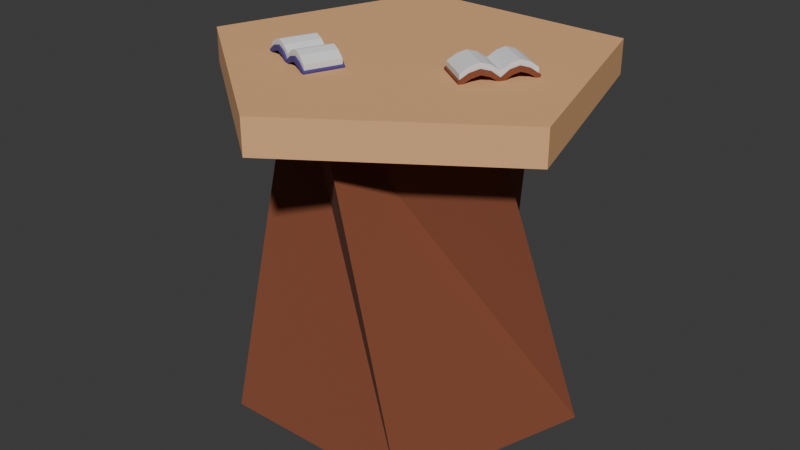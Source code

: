 # Source: crafting_bench.blend  (saved by Blender 4.5.88; exported with 4.5.12 LTS)
import bpy
from mathutils import Matrix  # noqa: F401  (used for matrix-valued properties, if any)

bpy.ops.wm.read_factory_settings(use_empty=True)
scene = bpy.context.scene
scene.name = 'Scene'

# ---- collections
col_collection = bpy.data.collections.new('Collection'); scene.collection.children.link(col_collection)

# ---- materials (node trees are filled in below, after node groups)
mat_material_002 = bpy.data.materials.new('Material.002')
mat_material_003 = bpy.data.materials.new('Material.003')
mat_material_005 = bpy.data.materials.new('Material.005')
mat_material_006 = bpy.data.materials.new('Material.006')

# ---- material node trees
mat_material_002.use_nodes = True; mat_material_002.node_tree.nodes.clear()
_N = mat_material_002.node_tree.nodes; _L = mat_material_002.node_tree.links
n0 = _N.new('ShaderNodeBsdfPrincipled'); n0.name = 'Principled BSDF'; n0.location = (-200, 100)
n0.inputs[0].default_value = (0.2259, 0.06549, 0.0299, 1.0)
n0.inputs[2].default_value = 1.0
n1 = _N.new('ShaderNodeOutputMaterial'); n1.name = 'Material Output'; n1.location = (200, 100)
_L.new(n0.outputs[0], n1.inputs[0])
n1.is_active_output = True
mat_material_003.use_nodes = True; mat_material_003.node_tree.nodes.clear()
_N = mat_material_003.node_tree.nodes; _L = mat_material_003.node_tree.links
n0 = _N.new('ShaderNodeBsdfPrincipled'); n0.name = 'Principled BSDF'; n0.location = (-200, 100)
n0.inputs[0].default_value = (0.8, 0.4356, 0.2005, 1.0)
n0.inputs[2].default_value = 1.0
n1 = _N.new('ShaderNodeOutputMaterial'); n1.name = 'Material Output'; n1.location = (200, 100)
_L.new(n0.outputs[0], n1.inputs[0])
n1.is_active_output = True
mat_material_005.use_nodes = True; mat_material_005.node_tree.nodes.clear()
_N = mat_material_005.node_tree.nodes; _L = mat_material_005.node_tree.links
n0 = _N.new('ShaderNodeBsdfPrincipled'); n0.name = 'Principled BSDF'; n0.location = (-200, 100)
n0.inputs[2].default_value = 1.0
n1 = _N.new('ShaderNodeOutputMaterial'); n1.name = 'Material Output'; n1.location = (200, 100)
_L.new(n0.outputs[0], n1.inputs[0])
n1.is_active_output = True
mat_material_006.use_nodes = True; mat_material_006.node_tree.nodes.clear()
_N = mat_material_006.node_tree.nodes; _L = mat_material_006.node_tree.links
n0 = _N.new('ShaderNodeBsdfPrincipled'); n0.name = 'Principled BSDF'; n0.location = (-200, 100)
n0.inputs[0].default_value = (0.07795, 0.05379, 0.2259, 1.0)
n0.inputs[2].default_value = 1.0
n1 = _N.new('ShaderNodeOutputMaterial'); n1.name = 'Material Output'; n1.location = (200, 100)
_L.new(n0.outputs[0], n1.inputs[0])
n1.is_active_output = True

# ---- world
world_world = bpy.data.worlds.new('World'); scene.world = world_world
world_world.use_nodes = True; world_world.node_tree.nodes.clear()
_N = world_world.node_tree.nodes; _L = world_world.node_tree.links
n0 = _N.new('ShaderNodeOutputWorld'); n0.name = 'World Output'; n0.location = (200, 100)
n1 = _N.new('ShaderNodeBackground'); n1.name = 'Background'; n1.location = (-200, 100)
n1.inputs[0].default_value = (0.05088, 0.05088, 0.05088, 1.0)
_L.new(n1.outputs[0], n0.inputs[0])
n0.is_active_output = True
world_world.color = (0.05088, 0.05088, 0.05088)
world_world.sun_shadow_jitter_overblur = 0.0

# ---- meshes
me_cylinder_001 = bpy.data.meshes.new('Cylinder.001')
me_cylinder_001.from_pydata([(0.0, 1.0, -1.0), (0.4211, 0.5464, 1.0), (0.9511, 0.309, -1.0), (0.6498, -0.2317, 1.0), (0.5878, -0.809, -1.0), (-0.01957, -0.6896, 1.0), (-0.5878, -0.809, -1.0), (-0.6619, -0.1945, 1.0), (-0.9511, 0.309, -1.0), (-0.3895, 0.5694, 1.0)], [], [(0, 1, 3, 2), (2, 3, 5, 4), (4, 5, 7, 6), (6, 7, 9, 8), (8, 9, 1, 0), (0, 2, 4, 6, 8), (3, 1, 9, 7, 5)])
me_cylinder_001.polygons.foreach_set('material_index', [0, 0, 0, 0, 0, 0, 1])
_uv = me_cylinder_001.uv_layers.new(name='UVMap')
_uv.uv.foreach_set('vector', [1.0, 0.5, 1.0, 1.0, 0.8, 1.0, 0.8, 0.5, 0.8, 0.5, 0.8, 1.0, 0.6, 1.0, 0.6, 0.5, 0.6, 0.5, 0.6, 1.0, 0.4, 1.0, 0.4, 0.5, 0.4, 0.5, 0.4, 1.0, 0.2, 1.0, 0.2, 0.5, 0.2, 0.5, 0.2, 1.0, 2.98e-08, 1.0, 2.98e-08, 0.5, 0.75, 0.49, 0.9783, 0.3242, 0.8911, 0.05584, 0.6089, 0.05584, 0.5217, 0.3242, 0.8, 1.0, 2.98e-08, 1.0, 0.2, 1.0, 0.4, 1.0, 0.6, 1.0])
me_cylinder_001.materials.append(mat_material_002)
me_cylinder_001.materials.append(mat_material_003)
me_cylinder_001.update()
me_cube = bpy.data.meshes.new('Cube')
me_cube.from_pydata([(-0.2146, -0.2146, -0.04292), (-0.2146, -0.2146, 0.04292), (-0.2146, 0.2146, -0.04292), (-0.2146, 0.2146, 0.04292), (0.2146, -0.2146, -0.04292), (0.2146, -0.2146, 0.04292), (0.2146, 0.2146, -0.04292), (0.2146, 0.2146, 0.04292), (-0.2146, 0.0, 0.05708), (-0.2146, 0.0, 0.1429), (0.2146, 0.0, 0.05708), (0.2146, 0.0, 0.1429), (-0.2146, 0.4146, 0.05708), (-0.2146, 0.4146, 0.1429), (0.2146, 0.4146, 0.05708), (0.2146, 0.4146, 0.1429), (-0.2146, 0.6146, -0.04292), (-0.2146, 0.6146, 0.04292), (0.2146, 0.6146, -0.04292), (0.2146, 0.6146, 0.04292), (-0.2146, -0.1073, 0.02708), (0.2146, -0.1073, 0.1129), (-0.2146, -0.1073, 0.1129), (0.2146, -0.1073, 0.02708), (-0.2146, 0.1073, 0.1129), (0.2146, 0.1073, 0.02708), (-0.2146, 0.1073, 0.02708), (0.2146, 0.1073, 0.1129), (0.2146, 0.3146, 0.1129), (-0.2146, 0.3146, 0.1129), (-0.2146, 0.3146, 0.02708), (0.2146, 0.3146, 0.02708), (-0.2146, 0.5146, 0.1129), (-0.2146, 0.5146, 0.02708), (0.2146, 0.5146, 0.02708), (0.2146, 0.5146, 0.1129)], [], [(26, 24, 3, 2), (29, 28, 15, 13), (23, 21, 5, 4), (4, 5, 1, 0), (20, 23, 4, 0), (21, 22, 1, 5), (27, 24, 9, 11), (26, 25, 10, 8), (25, 27, 11, 10), (20, 22, 9, 8), (33, 32, 17, 16), (30, 29, 13, 12), (28, 31, 14, 15), (31, 30, 12, 14), (16, 17, 19, 18), (35, 34, 18, 19), (34, 33, 16, 18), (32, 35, 19, 17), (0, 1, 22, 20), (11, 9, 22, 21), (8, 10, 23, 20), (10, 11, 21, 23), (6, 7, 27, 25), (2, 6, 25, 26), (7, 3, 24, 27), (8, 9, 24, 26), (6, 2, 30, 31), (7, 6, 31, 28), (2, 3, 29, 30), (3, 7, 28, 29), (13, 15, 35, 32), (14, 12, 33, 34), (15, 14, 34, 35), (12, 13, 32, 33)])
_uv = me_cube.uv_layers.new(name='UVMap')
_uv.uv.foreach_set('vector', [0.4332, 0.1875, 0.6832, 0.1875, 0.625, 0.25, 0.375, 0.25, 0.875, 0.5, 0.625, 0.5, 0.625, 0.5, 0.875, 0.5, 0.375, 0.6875, 0.625, 0.6875, 0.625, 0.75, 0.375, 0.75, 0.375, 0.75, 0.625, 0.75, 0.625, 1.0, 0.375, 1.0, 0.125, 0.6875, 0.375, 0.6875, 0.375, 0.75, 0.125, 0.75, 0.625, 0.6875, 0.875, 0.6875, 0.875, 0.75, 0.625, 0.75, 0.625, 0.567, 0.875, 0.567, 0.875, 0.625, 0.625, 0.625, 0.125, 0.567, 0.4332, 0.5625, 0.375, 0.625, 0.125, 0.625, 0.4332, 0.5625, 0.625, 0.567, 0.625, 0.625, 0.375, 0.625, 0.375, 0.0625, 0.625, 0.0625, 0.625, 0.125, 0.375, 0.125, 0.375, 0.25, 0.625, 0.25, 0.625, 0.25, 0.375, 0.25, 0.375, 0.25, 0.625, 0.25, 0.625, 0.25, 0.375, 0.25, 0.625, 0.5, 0.375, 0.5, 0.375, 0.5, 0.625, 0.5, 0.375, 0.5, 0.125, 0.5, 0.125, 0.5, 0.375, 0.5, 0.375, 0.25, 0.625, 0.25, 0.625, 0.5, 0.375, 0.5, 0.625, 0.5, 0.375, 0.5, 0.375, 0.5, 0.625, 0.5, 0.375, 0.5, 0.125, 0.5, 0.125, 0.5, 0.375, 0.5, 0.875, 0.5, 0.625, 0.5, 0.625, 0.5, 0.875, 0.5, 0.375, 0.0, 0.625, 0.0, 0.625, 0.0625, 0.375, 0.0625, 0.625, 0.625, 0.875, 0.625, 0.875, 0.6875, 0.625, 0.6875, 0.125, 0.625, 0.375, 0.625, 0.375, 0.6875, 0.125, 0.6875, 0.375, 0.625, 0.625, 0.625, 0.625, 0.6875, 0.375, 0.6875, 0.375, 0.5, 0.625, 0.5, 0.625, 0.567, 0.4332, 0.5625, 0.125, 0.5, 0.375, 0.5, 0.4332, 0.5625, 0.125, 0.567, 0.625, 0.5, 0.875, 0.5, 0.875, 0.567, 0.625, 0.567, 0.375, 0.125, 0.625, 0.125, 0.6832, 0.1875, 0.4332, 0.1875, 0.375, 0.5, 0.125, 0.5, 0.125, 0.5, 0.375, 0.5, 0.625, 0.5, 0.375, 0.5, 0.375, 0.5, 0.625, 0.5, 0.375, 0.25, 0.625, 0.25, 0.625, 0.25, 0.375, 0.25, 0.875, 0.5, 0.625, 0.5, 0.625, 0.5, 0.875, 0.5, 0.875, 0.5, 0.625, 0.5, 0.625, 0.5, 0.875, 0.5, 0.375, 0.5, 0.125, 0.5, 0.125, 0.5, 0.375, 0.5, 0.625, 0.5, 0.375, 0.5, 0.375, 0.5, 0.625, 0.5, 0.375, 0.25, 0.625, 0.25, 0.625, 0.25, 0.375, 0.25])
me_cube.materials.append(mat_material_005)
me_cube.update()
me_cube_001 = bpy.data.meshes.new('Cube.001')
me_cube_001.from_pydata([(-0.2146, -0.2146, -0.04292), (-0.2146, 0.2146, -0.04292), (0.2146, -0.2146, -0.04292), (0.2146, 0.2146, -0.04292), (-0.2146, 0.0, 0.05708), (0.2146, 0.0, 0.05708), (-0.2146, 0.4146, 0.05708), (0.2146, 0.4146, 0.05708), (-0.2146, 0.6146, -0.04292), (0.2146, 0.6146, -0.04292), (-0.2146, -0.1073, 0.02708), (0.2146, -0.1073, 0.02708), (0.2146, 0.1073, 0.02708), (-0.2146, 0.1073, 0.02708), (-0.2146, 0.3146, 0.02708), (0.2146, 0.3146, 0.02708), (-0.2146, 0.5146, 0.02708), (0.2146, 0.5146, 0.02708), (-0.2146, -0.2146, -0.06182), (-0.2146, 0.2146, -0.06182), (0.2146, -0.2146, -0.06182), (0.2146, 0.2146, -0.06182), (-0.2146, 1.575e-10, 0.03818), (0.2146, 1.575e-10, 0.03818), (-0.2146, 0.4146, 0.03818), (0.2146, 0.4146, 0.03818), (-0.2146, 0.6146, -0.06182), (0.2146, 0.6146, -0.06182), (-0.2146, -0.1073, 0.008177), (0.2146, -0.1073, 0.008177), (0.2146, 0.1073, 0.008177), (-0.2146, 0.1073, 0.008177), (-0.2146, 0.3146, 0.008177), (0.2146, 0.3146, 0.008177), (-0.2146, 0.5146, 0.008177), (0.2146, 0.5146, 0.008177)], [], [(10, 0, 2, 11), (13, 4, 5, 12), (15, 7, 6, 14), (17, 9, 8, 16), (4, 10, 11, 5), (1, 13, 12, 3), (3, 15, 14, 1), (7, 17, 16, 6), (28, 29, 20, 18), (31, 30, 23, 22), (33, 32, 24, 25), (35, 34, 26, 27), (22, 23, 29, 28), (19, 21, 30, 31), (21, 19, 32, 33), (25, 24, 34, 35), (5, 11, 29, 23), (15, 3, 21, 33), (10, 4, 22, 28), (11, 2, 20, 29), (16, 8, 26, 34), (0, 10, 28, 18), (1, 14, 32, 19), (17, 7, 25, 35), (12, 5, 23, 30), (7, 15, 33, 25), (3, 12, 30, 21), (13, 1, 19, 31), (8, 9, 27, 26), (2, 0, 18, 20), (6, 16, 34, 24), (4, 13, 31, 22), (14, 6, 24, 32), (9, 17, 35, 27)])
_uv = me_cube_001.uv_layers.new(name='UVMap')
_uv.uv.foreach_set('vector', [0.125, 0.6875, 0.125, 0.75, 0.375, 0.75, 0.375, 0.6875, 0.125, 0.567, 0.125, 0.625, 0.375, 0.625, 0.4332, 0.5625, 0.375, 0.5, 0.375, 0.5, 0.125, 0.5, 0.125, 0.5, 0.375, 0.5, 0.375, 0.5, 0.125, 0.5, 0.125, 0.5, 0.125, 0.625, 0.125, 0.6875, 0.375, 0.6875, 0.375, 0.625, 0.125, 0.5, 0.125, 0.567, 0.4332, 0.5625, 0.375, 0.5, 0.375, 0.5, 0.375, 0.5, 0.125, 0.5, 0.125, 0.5, 0.375, 0.5, 0.375, 0.5, 0.125, 0.5, 0.125, 0.5, 0.125, 0.6875, 0.375, 0.6875, 0.375, 0.75, 0.125, 0.75, 0.125, 0.567, 0.4332, 0.5625, 0.375, 0.625, 0.125, 0.625, 0.375, 0.5, 0.125, 0.5, 0.125, 0.5, 0.375, 0.5, 0.375, 0.5, 0.125, 0.5, 0.125, 0.5, 0.375, 0.5, 0.125, 0.625, 0.375, 0.625, 0.375, 0.6875, 0.125, 0.6875, 0.125, 0.5, 0.375, 0.5, 0.4332, 0.5625, 0.125, 0.567, 0.375, 0.5, 0.125, 0.5, 0.125, 0.5, 0.375, 0.5, 0.375, 0.5, 0.125, 0.5, 0.125, 0.5, 0.375, 0.5, 0.375, 0.625, 0.375, 0.6875, 0.375, 0.6875, 0.375, 0.625, 0.375, 0.5, 0.375, 0.5, 0.375, 0.5, 0.375, 0.5, 0.125, 0.6875, 0.125, 0.625, 0.125, 0.625, 0.125, 0.6875, 0.375, 0.6875, 0.375, 0.75, 0.375, 0.75, 0.375, 0.6875, 0.125, 0.5, 0.125, 0.5, 0.125, 0.5, 0.125, 0.5, 0.125, 0.75, 0.125, 0.6875, 0.125, 0.6875, 0.125, 0.75, 0.125, 0.5, 0.125, 0.5, 0.125, 0.5, 0.125, 0.5, 0.375, 0.5, 0.375, 0.5, 0.375, 0.5, 0.375, 0.5, 0.4332, 0.5625, 0.375, 0.625, 0.375, 0.625, 0.4332, 0.5625, 0.375, 0.5, 0.375, 0.5, 0.375, 0.5, 0.375, 0.5, 0.375, 0.5, 0.4332, 0.5625, 0.4332, 0.5625, 0.375, 0.5, 0.125, 0.567, 0.125, 0.5, 0.125, 0.5, 0.125, 0.567, 0.125, 0.5, 0.375, 0.5, 0.375, 0.5, 0.125, 0.5, 0.375, 0.75, 0.125, 0.75, 0.125, 0.75, 0.375, 0.75, 0.125, 0.5, 0.125, 0.5, 0.125, 0.5, 0.125, 0.5, 0.125, 0.625, 0.125, 0.567, 0.125, 0.567, 0.125, 0.625, 0.125, 0.5, 0.125, 0.5, 0.125, 0.5, 0.125, 0.5, 0.375, 0.5, 0.375, 0.5, 0.375, 0.5, 0.375, 0.5])
me_cube_001.materials.append(mat_material_002)
me_cube_001.update()
me_cube_002 = bpy.data.meshes.new('Cube.002')
me_cube_002.from_pydata([(-0.2146, -0.2146, -0.04292), (-0.2146, -0.2146, 0.04292), (-0.2146, 0.2146, -0.04292), (-0.2146, 0.2146, 0.04292), (0.2146, -0.2146, -0.04292), (0.2146, -0.2146, 0.04292), (0.2146, 0.2146, -0.04292), (0.2146, 0.2146, 0.04292), (-0.2146, 0.0, 0.05708), (-0.2146, 0.0, 0.1429), (0.2146, 0.0, 0.05708), (0.2146, 0.0, 0.1429), (-0.2146, 0.4146, 0.05708), (-0.2146, 0.4146, 0.1429), (0.2146, 0.4146, 0.05708), (0.2146, 0.4146, 0.1429), (-0.2146, 0.6146, -0.04292), (-0.2146, 0.6146, 0.04292), (0.2146, 0.6146, -0.04292), (0.2146, 0.6146, 0.04292), (-0.2146, -0.1073, 0.02708), (0.2146, -0.1073, 0.1129), (-0.2146, -0.1073, 0.1129), (0.2146, -0.1073, 0.02708), (-0.2146, 0.1073, 0.1129), (0.2146, 0.1073, 0.02708), (-0.2146, 0.1073, 0.02708), (0.2146, 0.1073, 0.1129), (0.2146, 0.3146, 0.1129), (-0.2146, 0.3146, 0.1129), (-0.2146, 0.3146, 0.02708), (0.2146, 0.3146, 0.02708), (-0.2146, 0.5146, 0.1129), (-0.2146, 0.5146, 0.02708), (0.2146, 0.5146, 0.02708), (0.2146, 0.5146, 0.1129)], [], [(26, 24, 3, 2), (29, 28, 15, 13), (23, 21, 5, 4), (4, 5, 1, 0), (20, 23, 4, 0), (21, 22, 1, 5), (27, 24, 9, 11), (26, 25, 10, 8), (25, 27, 11, 10), (20, 22, 9, 8), (33, 32, 17, 16), (30, 29, 13, 12), (28, 31, 14, 15), (31, 30, 12, 14), (16, 17, 19, 18), (35, 34, 18, 19), (34, 33, 16, 18), (32, 35, 19, 17), (0, 1, 22, 20), (11, 9, 22, 21), (8, 10, 23, 20), (10, 11, 21, 23), (6, 7, 27, 25), (2, 6, 25, 26), (7, 3, 24, 27), (8, 9, 24, 26), (6, 2, 30, 31), (7, 6, 31, 28), (2, 3, 29, 30), (3, 7, 28, 29), (13, 15, 35, 32), (14, 12, 33, 34), (15, 14, 34, 35), (12, 13, 32, 33)])
_uv = me_cube_002.uv_layers.new(name='UVMap')
_uv.uv.foreach_set('vector', [0.4332, 0.1875, 0.6832, 0.1875, 0.625, 0.25, 0.375, 0.25, 0.875, 0.5, 0.625, 0.5, 0.625, 0.5, 0.875, 0.5, 0.375, 0.6875, 0.625, 0.6875, 0.625, 0.75, 0.375, 0.75, 0.375, 0.75, 0.625, 0.75, 0.625, 1.0, 0.375, 1.0, 0.125, 0.6875, 0.375, 0.6875, 0.375, 0.75, 0.125, 0.75, 0.625, 0.6875, 0.875, 0.6875, 0.875, 0.75, 0.625, 0.75, 0.625, 0.567, 0.875, 0.567, 0.875, 0.625, 0.625, 0.625, 0.125, 0.567, 0.4332, 0.5625, 0.375, 0.625, 0.125, 0.625, 0.4332, 0.5625, 0.625, 0.567, 0.625, 0.625, 0.375, 0.625, 0.375, 0.0625, 0.625, 0.0625, 0.625, 0.125, 0.375, 0.125, 0.375, 0.25, 0.625, 0.25, 0.625, 0.25, 0.375, 0.25, 0.375, 0.25, 0.625, 0.25, 0.625, 0.25, 0.375, 0.25, 0.625, 0.5, 0.375, 0.5, 0.375, 0.5, 0.625, 0.5, 0.375, 0.5, 0.125, 0.5, 0.125, 0.5, 0.375, 0.5, 0.375, 0.25, 0.625, 0.25, 0.625, 0.5, 0.375, 0.5, 0.625, 0.5, 0.375, 0.5, 0.375, 0.5, 0.625, 0.5, 0.375, 0.5, 0.125, 0.5, 0.125, 0.5, 0.375, 0.5, 0.875, 0.5, 0.625, 0.5, 0.625, 0.5, 0.875, 0.5, 0.375, 0.0, 0.625, 0.0, 0.625, 0.0625, 0.375, 0.0625, 0.625, 0.625, 0.875, 0.625, 0.875, 0.6875, 0.625, 0.6875, 0.125, 0.625, 0.375, 0.625, 0.375, 0.6875, 0.125, 0.6875, 0.375, 0.625, 0.625, 0.625, 0.625, 0.6875, 0.375, 0.6875, 0.375, 0.5, 0.625, 0.5, 0.625, 0.567, 0.4332, 0.5625, 0.125, 0.5, 0.375, 0.5, 0.4332, 0.5625, 0.125, 0.567, 0.625, 0.5, 0.875, 0.5, 0.875, 0.567, 0.625, 0.567, 0.375, 0.125, 0.625, 0.125, 0.6832, 0.1875, 0.4332, 0.1875, 0.375, 0.5, 0.125, 0.5, 0.125, 0.5, 0.375, 0.5, 0.625, 0.5, 0.375, 0.5, 0.375, 0.5, 0.625, 0.5, 0.375, 0.25, 0.625, 0.25, 0.625, 0.25, 0.375, 0.25, 0.875, 0.5, 0.625, 0.5, 0.625, 0.5, 0.875, 0.5, 0.875, 0.5, 0.625, 0.5, 0.625, 0.5, 0.875, 0.5, 0.375, 0.5, 0.125, 0.5, 0.125, 0.5, 0.375, 0.5, 0.625, 0.5, 0.375, 0.5, 0.375, 0.5, 0.625, 0.5, 0.375, 0.25, 0.625, 0.25, 0.625, 0.25, 0.375, 0.25])
me_cube_002.materials.append(mat_material_005)
me_cube_002.update()
me_cube_003 = bpy.data.meshes.new('Cube.003')
me_cube_003.from_pydata([(-0.2146, -0.2146, -0.04292), (-0.2146, 0.2146, -0.04292), (0.2146, -0.2146, -0.04292), (0.2146, 0.2146, -0.04292), (-0.2146, 0.0, 0.05708), (0.2146, 0.0, 0.05708), (-0.2146, 0.4146, 0.05708), (0.2146, 0.4146, 0.05708), (-0.2146, 0.6146, -0.04292), (0.2146, 0.6146, -0.04292), (-0.2146, -0.1073, 0.02708), (0.2146, -0.1073, 0.02708), (0.2146, 0.1073, 0.02708), (-0.2146, 0.1073, 0.02708), (-0.2146, 0.3146, 0.02708), (0.2146, 0.3146, 0.02708), (-0.2146, 0.5146, 0.02708), (0.2146, 0.5146, 0.02708), (-0.2146, -0.2146, -0.06182), (-0.2146, 0.2146, -0.06182), (0.2146, -0.2146, -0.06182), (0.2146, 0.2146, -0.06182), (-0.2146, 1.575e-10, 0.03818), (0.2146, 1.575e-10, 0.03818), (-0.2146, 0.4146, 0.03818), (0.2146, 0.4146, 0.03818), (-0.2146, 0.6146, -0.06182), (0.2146, 0.6146, -0.06182), (-0.2146, -0.1073, 0.008177), (0.2146, -0.1073, 0.008177), (0.2146, 0.1073, 0.008177), (-0.2146, 0.1073, 0.008177), (-0.2146, 0.3146, 0.008177), (0.2146, 0.3146, 0.008177), (-0.2146, 0.5146, 0.008177), (0.2146, 0.5146, 0.008177)], [], [(10, 0, 2, 11), (13, 4, 5, 12), (15, 7, 6, 14), (17, 9, 8, 16), (4, 10, 11, 5), (1, 13, 12, 3), (3, 15, 14, 1), (7, 17, 16, 6), (28, 29, 20, 18), (31, 30, 23, 22), (33, 32, 24, 25), (35, 34, 26, 27), (22, 23, 29, 28), (19, 21, 30, 31), (21, 19, 32, 33), (25, 24, 34, 35), (5, 11, 29, 23), (15, 3, 21, 33), (10, 4, 22, 28), (11, 2, 20, 29), (16, 8, 26, 34), (0, 10, 28, 18), (1, 14, 32, 19), (17, 7, 25, 35), (12, 5, 23, 30), (7, 15, 33, 25), (3, 12, 30, 21), (13, 1, 19, 31), (8, 9, 27, 26), (2, 0, 18, 20), (6, 16, 34, 24), (4, 13, 31, 22), (14, 6, 24, 32), (9, 17, 35, 27)])
_uv = me_cube_003.uv_layers.new(name='UVMap')
_uv.uv.foreach_set('vector', [0.125, 0.6875, 0.125, 0.75, 0.375, 0.75, 0.375, 0.6875, 0.125, 0.567, 0.125, 0.625, 0.375, 0.625, 0.4332, 0.5625, 0.375, 0.5, 0.375, 0.5, 0.125, 0.5, 0.125, 0.5, 0.375, 0.5, 0.375, 0.5, 0.125, 0.5, 0.125, 0.5, 0.125, 0.625, 0.125, 0.6875, 0.375, 0.6875, 0.375, 0.625, 0.125, 0.5, 0.125, 0.567, 0.4332, 0.5625, 0.375, 0.5, 0.375, 0.5, 0.375, 0.5, 0.125, 0.5, 0.125, 0.5, 0.375, 0.5, 0.375, 0.5, 0.125, 0.5, 0.125, 0.5, 0.125, 0.6875, 0.375, 0.6875, 0.375, 0.75, 0.125, 0.75, 0.125, 0.567, 0.4332, 0.5625, 0.375, 0.625, 0.125, 0.625, 0.375, 0.5, 0.125, 0.5, 0.125, 0.5, 0.375, 0.5, 0.375, 0.5, 0.125, 0.5, 0.125, 0.5, 0.375, 0.5, 0.125, 0.625, 0.375, 0.625, 0.375, 0.6875, 0.125, 0.6875, 0.125, 0.5, 0.375, 0.5, 0.4332, 0.5625, 0.125, 0.567, 0.375, 0.5, 0.125, 0.5, 0.125, 0.5, 0.375, 0.5, 0.375, 0.5, 0.125, 0.5, 0.125, 0.5, 0.375, 0.5, 0.375, 0.625, 0.375, 0.6875, 0.375, 0.6875, 0.375, 0.625, 0.375, 0.5, 0.375, 0.5, 0.375, 0.5, 0.375, 0.5, 0.125, 0.6875, 0.125, 0.625, 0.125, 0.625, 0.125, 0.6875, 0.375, 0.6875, 0.375, 0.75, 0.375, 0.75, 0.375, 0.6875, 0.125, 0.5, 0.125, 0.5, 0.125, 0.5, 0.125, 0.5, 0.125, 0.75, 0.125, 0.6875, 0.125, 0.6875, 0.125, 0.75, 0.125, 0.5, 0.125, 0.5, 0.125, 0.5, 0.125, 0.5, 0.375, 0.5, 0.375, 0.5, 0.375, 0.5, 0.375, 0.5, 0.4332, 0.5625, 0.375, 0.625, 0.375, 0.625, 0.4332, 0.5625, 0.375, 0.5, 0.375, 0.5, 0.375, 0.5, 0.375, 0.5, 0.375, 0.5, 0.4332, 0.5625, 0.4332, 0.5625, 0.375, 0.5, 0.125, 0.567, 0.125, 0.5, 0.125, 0.5, 0.125, 0.567, 0.125, 0.5, 0.375, 0.5, 0.375, 0.5, 0.125, 0.5, 0.375, 0.75, 0.125, 0.75, 0.125, 0.75, 0.375, 0.75, 0.125, 0.5, 0.125, 0.5, 0.125, 0.5, 0.125, 0.5, 0.125, 0.625, 0.125, 0.567, 0.125, 0.567, 0.125, 0.625, 0.125, 0.5, 0.125, 0.5, 0.125, 0.5, 0.125, 0.5, 0.375, 0.5, 0.375, 0.5, 0.375, 0.5, 0.375, 0.5])
me_cube_003.materials.append(mat_material_006)
me_cube_003.update()
me_cylinder_005 = bpy.data.meshes.new('Cylinder.005')
me_cylinder_005.from_pydata([(0.7075, 0.9179, 1.0), (1.092, -0.3892, 1.0), (-0.03287, -1.158, 1.0), (-1.112, -0.3267, 1.0), (-0.6543, 0.9565, 1.0), (0.7075, 0.9179, 1.2), (1.092, -0.3892, 1.2), (-0.03287, -1.158, 1.2), (-1.112, -0.3267, 1.2), (-0.6543, 0.9565, 1.2)], [], [(1, 2, 3, 4, 0), (6, 5, 9, 8, 7), (4, 3, 8, 9), (2, 1, 6, 7), (0, 4, 9, 5), (3, 2, 7, 8), (1, 0, 5, 6)])
me_cylinder_005.polygons.foreach_set('material_index', [1, 1, 1, 1, 1, 1, 1])
_uv = me_cylinder_005.uv_layers.new(name='UVMap')
_uv.uv.foreach_set('vector', [0.8, 1.0, 0.6, 1.0, 0.4, 1.0, 0.2, 1.0, 2.98e-08, 1.0, 0.8, 1.0, 2.98e-08, 1.0, 0.2, 1.0, 0.4, 1.0, 0.6, 1.0, 0.2, 1.0, 0.4, 1.0, 0.4, 1.0, 0.2, 1.0, 0.6, 1.0, 0.8, 1.0, 0.8, 1.0, 0.6, 1.0, 2.98e-08, 1.0, 0.2, 1.0, 0.2, 1.0, 2.98e-08, 1.0, 0.4, 1.0, 0.6, 1.0, 0.6, 1.0, 0.4, 1.0, 0.8, 1.0, 2.98e-08, 1.0, 2.98e-08, 1.0, 0.8, 1.0])
me_cylinder_005.materials.append(mat_material_002)
me_cylinder_005.materials.append(mat_material_003)
me_cylinder_005.update()

# ---- objects
ob_stump = bpy.data.objects.new('Stump', me_cylinder_001)
ob_cube = bpy.data.objects.new('Cube', me_cube)
ob_cube_001 = bpy.data.objects.new('Cube.001', me_cube_001)
ob_cube_002 = bpy.data.objects.new('Cube.002', me_cube_002)
ob_cube_003 = bpy.data.objects.new('Cube.003', me_cube_003)
ob_stump_001 = bpy.data.objects.new('Stump.001', me_cylinder_005)

# ---- transforms, parenting, visibility, modifiers, constraints
ob_stump.location = (0.0, 0.0, 0.0)
ob_cube.location = (0.4387, -0.06425, 1.042)
ob_cube.rotation_euler = (0.0, -0.0, -0.6188)
ob_cube.scale = (0.4847, 0.4847, 0.4847)
ob_cube_001.location = (0.4387, -0.06425, 1.042)
ob_cube_001.rotation_euler = (0.0, -0.0, -0.6188)
ob_cube_001.scale = (0.4847, 0.4847, 0.4847)
_m = ob_cube_001.modifiers.new('Solidify', 'SOLIDIFY')
_m.thickness = -0.03
ob_cube_002.location = (-0.4391, -0.37, 1.039)
ob_cube_002.rotation_euler = (0.0, -0.0, -1.953)
ob_cube_002.scale = (0.4847, 0.4847, 0.4847)
ob_cube_003.location = (-0.4391, -0.37, 1.039)
ob_cube_003.rotation_euler = (0.0, -0.0, -1.953)
ob_cube_003.scale = (0.4847, 0.4847, 0.4847)
_m = ob_cube_003.modifiers.new('Solidify', 'SOLIDIFY')
_m.thickness = -0.03
ob_stump_001.location = (0.0, 0.0, -0.187)

# ---- collection membership
col_collection.objects.link(ob_stump)
col_collection.objects.link(ob_cube)
col_collection.objects.link(ob_cube_001)
col_collection.objects.link(ob_cube_002)
col_collection.objects.link(ob_cube_003)
col_collection.objects.link(ob_stump_001)

# ---- scene / render settings (as saved in the file)
scene.frame_start = 1; scene.frame_end = 250; scene.frame_set(1)
scene.render.engine = 'BLENDER_EEVEE_NEXT'
bpy.context.view_layer.update()

# ---- added for rendering (the .blend has no active camera and no usable light): camera, sun
cam_auto = bpy.data.cameras.new('AutoCamera')
cam_auto.lens = 50.0
cam_auto.sensor_width = 36.0
cam_auto.clip_end = 1000.0
ob_auto_camera = bpy.data.objects.new('AutoCamera', cam_auto)
scene.collection.objects.link(ob_auto_camera)
ob_auto_camera.location = (3.44817, -4.22923, 2.82221)
ob_auto_camera.rotation_euler = (1.09748, -7.21219e-08, 0.694738)
scene.camera = ob_auto_camera
light_auto_sun = bpy.data.lights.new('AutoSun', 'SUN')
light_auto_sun.energy = 3.0
light_auto_sun.angle = 0.0523599
ob_auto_sun = bpy.data.objects.new('AutoSun', light_auto_sun)
scene.collection.objects.link(ob_auto_sun)
ob_auto_sun.rotation_euler = (0.872665, 0.174533, 0.523599)
bpy.context.view_layer.update()
